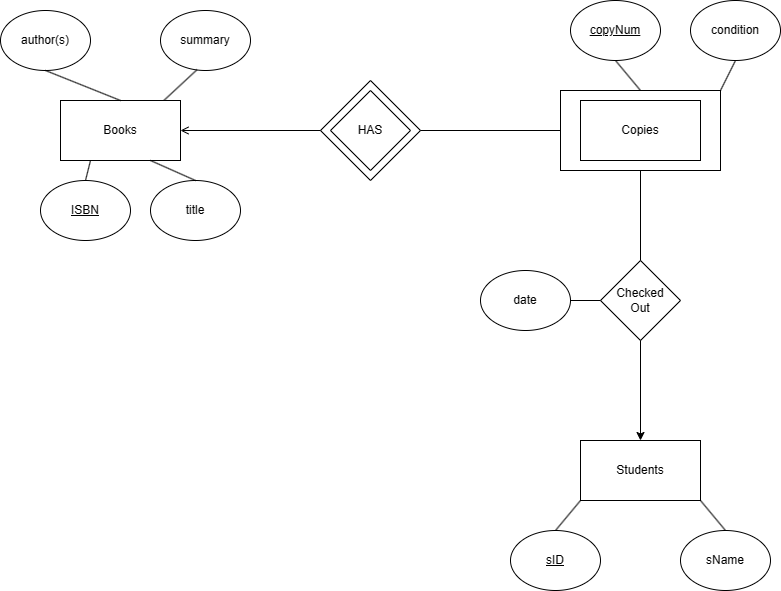

The diagram above was exported from draw.io. Its source (the exported page's mxGraphModel, read from the mxfile embedded in the PNG):
<mxGraphModel dx="607" dy="374" grid="1" gridSize="10" guides="1" tooltips="1" connect="1" arrows="1" fold="1" page="1" pageScale="1" pageWidth="850" pageHeight="1100" math="0" shadow="0">
  <root>
    <mxCell id="0" />
    <mxCell id="1" parent="0" />
    <mxCell id="c44DBkmReH9IzI9pEgBl-5" value="" style="rhombus;whiteSpace=wrap;html=1;" parent="1" vertex="1">
      <mxGeometry x="380" y="100" width="100" height="100" as="geometry" />
    </mxCell>
    <mxCell id="c44DBkmReH9IzI9pEgBl-3" value="" style="rounded=0;whiteSpace=wrap;html=1;" parent="1" vertex="1">
      <mxGeometry x="620" y="110" width="160" height="80" as="geometry" />
    </mxCell>
    <mxCell id="c44DBkmReH9IzI9pEgBl-1" value="Books" style="rounded=0;whiteSpace=wrap;html=1;" parent="1" vertex="1">
      <mxGeometry x="120" y="120" width="120" height="60" as="geometry" />
    </mxCell>
    <mxCell id="c44DBkmReH9IzI9pEgBl-2" value="Copies" style="rounded=0;whiteSpace=wrap;html=1;" parent="1" vertex="1">
      <mxGeometry x="640" y="120" width="120" height="60" as="geometry" />
    </mxCell>
    <mxCell id="c44DBkmReH9IzI9pEgBl-4" value="HAS" style="rhombus;whiteSpace=wrap;html=1;" parent="1" vertex="1">
      <mxGeometry x="390" y="110" width="80" height="80" as="geometry" />
    </mxCell>
    <mxCell id="c44DBkmReH9IzI9pEgBl-6" value="" style="endArrow=open;html=1;rounded=0;entryX=1;entryY=0.5;entryDx=0;entryDy=0;exitX=0;exitY=0.5;exitDx=0;exitDy=0;endFill=0;" parent="1" source="c44DBkmReH9IzI9pEgBl-5" target="c44DBkmReH9IzI9pEgBl-1" edge="1">
      <mxGeometry width="50" height="50" relative="1" as="geometry">
        <mxPoint x="450" y="360" as="sourcePoint" />
        <mxPoint x="500" y="310" as="targetPoint" />
      </mxGeometry>
    </mxCell>
    <mxCell id="c44DBkmReH9IzI9pEgBl-7" value="" style="endArrow=none;html=1;rounded=0;entryX=1;entryY=0.5;entryDx=0;entryDy=0;exitX=0;exitY=0.5;exitDx=0;exitDy=0;" parent="1" source="c44DBkmReH9IzI9pEgBl-3" target="c44DBkmReH9IzI9pEgBl-5" edge="1">
      <mxGeometry width="50" height="50" relative="1" as="geometry">
        <mxPoint x="450" y="360" as="sourcePoint" />
        <mxPoint x="500" y="310" as="targetPoint" />
      </mxGeometry>
    </mxCell>
    <mxCell id="c44DBkmReH9IzI9pEgBl-8" value="Students" style="rounded=0;whiteSpace=wrap;html=1;" parent="1" vertex="1">
      <mxGeometry x="640" y="460" width="120" height="60" as="geometry" />
    </mxCell>
    <mxCell id="c44DBkmReH9IzI9pEgBl-9" value="Checked&lt;br&gt;Out" style="rhombus;whiteSpace=wrap;html=1;" parent="1" vertex="1">
      <mxGeometry x="660" y="280" width="80" height="80" as="geometry" />
    </mxCell>
    <mxCell id="c44DBkmReH9IzI9pEgBl-10" value="" style="endArrow=classic;html=1;rounded=0;entryX=0.5;entryY=0;entryDx=0;entryDy=0;exitX=0.5;exitY=1;exitDx=0;exitDy=0;endFill=1;" parent="1" source="c44DBkmReH9IzI9pEgBl-9" target="c44DBkmReH9IzI9pEgBl-8" edge="1">
      <mxGeometry width="50" height="50" relative="1" as="geometry">
        <mxPoint x="450" y="360" as="sourcePoint" />
        <mxPoint x="500" y="310" as="targetPoint" />
      </mxGeometry>
    </mxCell>
    <mxCell id="c44DBkmReH9IzI9pEgBl-11" value="" style="endArrow=none;html=1;rounded=0;entryX=0.5;entryY=1;entryDx=0;entryDy=0;exitX=0.5;exitY=0;exitDx=0;exitDy=0;" parent="1" source="c44DBkmReH9IzI9pEgBl-9" target="c44DBkmReH9IzI9pEgBl-3" edge="1">
      <mxGeometry width="50" height="50" relative="1" as="geometry">
        <mxPoint x="450" y="360" as="sourcePoint" />
        <mxPoint x="500" y="310" as="targetPoint" />
      </mxGeometry>
    </mxCell>
    <mxCell id="c44DBkmReH9IzI9pEgBl-12" value="sName" style="ellipse;whiteSpace=wrap;html=1;" parent="1" vertex="1">
      <mxGeometry x="740" y="550" width="90" height="60" as="geometry" />
    </mxCell>
    <mxCell id="c44DBkmReH9IzI9pEgBl-13" value="&lt;u&gt;sID&lt;/u&gt;" style="ellipse;whiteSpace=wrap;html=1;" parent="1" vertex="1">
      <mxGeometry x="570" y="550" width="90" height="60" as="geometry" />
    </mxCell>
    <mxCell id="c44DBkmReH9IzI9pEgBl-14" value="" style="endArrow=none;html=1;rounded=0;entryX=0;entryY=1;entryDx=0;entryDy=0;exitX=0.5;exitY=0;exitDx=0;exitDy=0;" parent="1" source="c44DBkmReH9IzI9pEgBl-13" target="c44DBkmReH9IzI9pEgBl-8" edge="1">
      <mxGeometry width="50" height="50" relative="1" as="geometry">
        <mxPoint x="450" y="360" as="sourcePoint" />
        <mxPoint x="500" y="310" as="targetPoint" />
      </mxGeometry>
    </mxCell>
    <mxCell id="c44DBkmReH9IzI9pEgBl-15" value="" style="endArrow=none;html=1;rounded=0;entryX=1;entryY=1;entryDx=0;entryDy=0;exitX=0.5;exitY=0;exitDx=0;exitDy=0;" parent="1" source="c44DBkmReH9IzI9pEgBl-12" target="c44DBkmReH9IzI9pEgBl-8" edge="1">
      <mxGeometry width="50" height="50" relative="1" as="geometry">
        <mxPoint x="450" y="360" as="sourcePoint" />
        <mxPoint x="500" y="310" as="targetPoint" />
      </mxGeometry>
    </mxCell>
    <mxCell id="c44DBkmReH9IzI9pEgBl-16" value="date" style="ellipse;whiteSpace=wrap;html=1;" parent="1" vertex="1">
      <mxGeometry x="540" y="290" width="90" height="60" as="geometry" />
    </mxCell>
    <mxCell id="c44DBkmReH9IzI9pEgBl-17" value="" style="endArrow=none;html=1;rounded=0;entryX=0;entryY=0.5;entryDx=0;entryDy=0;exitX=1;exitY=0.5;exitDx=0;exitDy=0;" parent="1" source="c44DBkmReH9IzI9pEgBl-16" target="c44DBkmReH9IzI9pEgBl-9" edge="1">
      <mxGeometry width="50" height="50" relative="1" as="geometry">
        <mxPoint x="450" y="360" as="sourcePoint" />
        <mxPoint x="500" y="310" as="targetPoint" />
      </mxGeometry>
    </mxCell>
    <mxCell id="c44DBkmReH9IzI9pEgBl-19" value="&lt;u&gt;copyNum&lt;/u&gt;" style="ellipse;whiteSpace=wrap;html=1;" parent="1" vertex="1">
      <mxGeometry x="630" y="20" width="90" height="60" as="geometry" />
    </mxCell>
    <mxCell id="c44DBkmReH9IzI9pEgBl-20" value="condition" style="ellipse;whiteSpace=wrap;html=1;" parent="1" vertex="1">
      <mxGeometry x="750" y="20" width="90" height="60" as="geometry" />
    </mxCell>
    <mxCell id="c44DBkmReH9IzI9pEgBl-22" value="" style="endArrow=none;html=1;rounded=0;entryX=0.5;entryY=1;entryDx=0;entryDy=0;exitX=1;exitY=0;exitDx=0;exitDy=0;" parent="1" source="c44DBkmReH9IzI9pEgBl-3" target="c44DBkmReH9IzI9pEgBl-20" edge="1">
      <mxGeometry width="50" height="50" relative="1" as="geometry">
        <mxPoint x="450" y="360" as="sourcePoint" />
        <mxPoint x="500" y="310" as="targetPoint" />
      </mxGeometry>
    </mxCell>
    <mxCell id="c44DBkmReH9IzI9pEgBl-23" value="" style="endArrow=none;html=1;rounded=0;entryX=0.5;entryY=1;entryDx=0;entryDy=0;exitX=0.5;exitY=0;exitDx=0;exitDy=0;" parent="1" source="c44DBkmReH9IzI9pEgBl-3" target="c44DBkmReH9IzI9pEgBl-19" edge="1">
      <mxGeometry width="50" height="50" relative="1" as="geometry">
        <mxPoint x="450" y="360" as="sourcePoint" />
        <mxPoint x="500" y="310" as="targetPoint" />
      </mxGeometry>
    </mxCell>
    <mxCell id="c44DBkmReH9IzI9pEgBl-24" value="title" style="ellipse;whiteSpace=wrap;html=1;" parent="1" vertex="1">
      <mxGeometry x="210" y="200" width="90" height="60" as="geometry" />
    </mxCell>
    <mxCell id="c44DBkmReH9IzI9pEgBl-25" value="&lt;u&gt;ISBN&lt;/u&gt;" style="ellipse;whiteSpace=wrap;html=1;" parent="1" vertex="1">
      <mxGeometry x="100" y="200" width="90" height="60" as="geometry" />
    </mxCell>
    <mxCell id="c44DBkmReH9IzI9pEgBl-26" value="author(s)" style="ellipse;whiteSpace=wrap;html=1;" parent="1" vertex="1">
      <mxGeometry x="60" y="30" width="90" height="60" as="geometry" />
    </mxCell>
    <mxCell id="c44DBkmReH9IzI9pEgBl-27" value="" style="endArrow=none;html=1;rounded=0;entryX=0.5;entryY=1;entryDx=0;entryDy=0;exitX=0.5;exitY=0;exitDx=0;exitDy=0;" parent="1" source="c44DBkmReH9IzI9pEgBl-1" target="c44DBkmReH9IzI9pEgBl-26" edge="1">
      <mxGeometry width="50" height="50" relative="1" as="geometry">
        <mxPoint x="450" y="360" as="sourcePoint" />
        <mxPoint x="500" y="310" as="targetPoint" />
      </mxGeometry>
    </mxCell>
    <mxCell id="c44DBkmReH9IzI9pEgBl-28" value="" style="endArrow=none;html=1;rounded=0;entryX=0.5;entryY=0;entryDx=0;entryDy=0;exitX=0.75;exitY=1;exitDx=0;exitDy=0;" parent="1" source="c44DBkmReH9IzI9pEgBl-1" target="c44DBkmReH9IzI9pEgBl-24" edge="1">
      <mxGeometry width="50" height="50" relative="1" as="geometry">
        <mxPoint x="450" y="360" as="sourcePoint" />
        <mxPoint x="500" y="310" as="targetPoint" />
      </mxGeometry>
    </mxCell>
    <mxCell id="c44DBkmReH9IzI9pEgBl-29" value="" style="endArrow=none;html=1;rounded=0;entryX=0.25;entryY=1;entryDx=0;entryDy=0;exitX=0.5;exitY=0;exitDx=0;exitDy=0;" parent="1" source="c44DBkmReH9IzI9pEgBl-25" target="c44DBkmReH9IzI9pEgBl-1" edge="1">
      <mxGeometry width="50" height="50" relative="1" as="geometry">
        <mxPoint x="450" y="360" as="sourcePoint" />
        <mxPoint x="500" y="310" as="targetPoint" />
      </mxGeometry>
    </mxCell>
    <mxCell id="8XyfMXRt3Q1Y9fkvgvQm-1" value="summary" style="ellipse;whiteSpace=wrap;html=1;" vertex="1" parent="1">
      <mxGeometry x="220" y="30" width="90" height="60" as="geometry" />
    </mxCell>
    <mxCell id="8XyfMXRt3Q1Y9fkvgvQm-2" value="" style="endArrow=none;html=1;rounded=0;exitX=0.865;exitY=-0.007;exitDx=0;exitDy=0;exitPerimeter=0;entryX=0.405;entryY=0.988;entryDx=0;entryDy=0;entryPerimeter=0;" edge="1" parent="1" source="c44DBkmReH9IzI9pEgBl-1" target="8XyfMXRt3Q1Y9fkvgvQm-1">
      <mxGeometry width="50" height="50" relative="1" as="geometry">
        <mxPoint x="290" y="150" as="sourcePoint" />
        <mxPoint x="340" y="100" as="targetPoint" />
      </mxGeometry>
    </mxCell>
  </root>
</mxGraphModel>